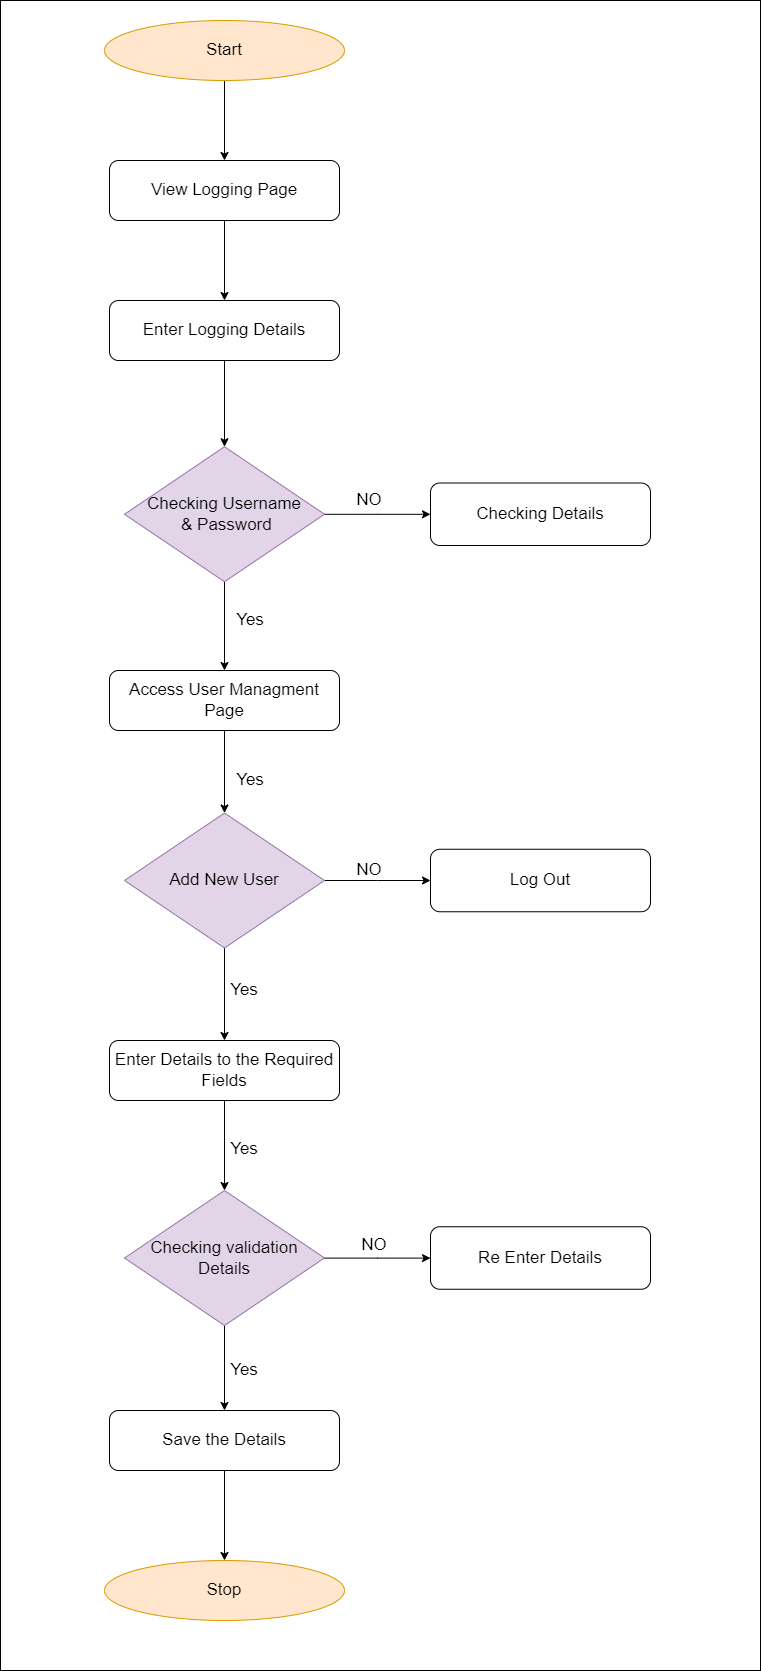

The diagram above was exported from draw.io. Its source (the exported page's mxGraphModel, read from the mxfile embedded in the PNG):
<mxGraphModel dx="1564" dy="936" grid="1" gridSize="10" guides="1" tooltips="1" connect="1" arrows="1" fold="1" page="1" pageScale="1" pageWidth="827" pageHeight="1169" math="0" shadow="0">
  <root>
    <mxCell id="WIyWlLk6GJQsqaUBKTNV-0" />
    <mxCell id="WIyWlLk6GJQsqaUBKTNV-1" parent="WIyWlLk6GJQsqaUBKTNV-0" />
    <mxCell id="URJgibpnmkMziUotXyGk-49" value="" style="rounded=0;whiteSpace=wrap;html=1;fontSize=17;" vertex="1" parent="WIyWlLk6GJQsqaUBKTNV-1">
      <mxGeometry x="200" width="760" height="1670" as="geometry" />
    </mxCell>
    <mxCell id="URJgibpnmkMziUotXyGk-17" value="" style="edgeStyle=orthogonalEdgeStyle;rounded=0;orthogonalLoop=1;jettySize=auto;html=1;fontSize=17;" edge="1" parent="WIyWlLk6GJQsqaUBKTNV-1" source="URJgibpnmkMziUotXyGk-0" target="URJgibpnmkMziUotXyGk-3">
      <mxGeometry relative="1" as="geometry" />
    </mxCell>
    <mxCell id="URJgibpnmkMziUotXyGk-0" value="&lt;font style=&quot;font-size: 17px&quot;&gt;Start&lt;/font&gt;" style="ellipse;whiteSpace=wrap;html=1;fillColor=#ffe6cc;strokeColor=#d79b00;" vertex="1" parent="WIyWlLk6GJQsqaUBKTNV-1">
      <mxGeometry x="304" y="20" width="240" height="60" as="geometry" />
    </mxCell>
    <mxCell id="URJgibpnmkMziUotXyGk-18" value="" style="edgeStyle=orthogonalEdgeStyle;rounded=0;orthogonalLoop=1;jettySize=auto;html=1;fontSize=17;" edge="1" parent="WIyWlLk6GJQsqaUBKTNV-1" source="URJgibpnmkMziUotXyGk-3" target="URJgibpnmkMziUotXyGk-5">
      <mxGeometry relative="1" as="geometry" />
    </mxCell>
    <mxCell id="URJgibpnmkMziUotXyGk-3" value="View Logging Page" style="rounded=1;whiteSpace=wrap;html=1;fontSize=17;" vertex="1" parent="WIyWlLk6GJQsqaUBKTNV-1">
      <mxGeometry x="309" y="160" width="230" height="60" as="geometry" />
    </mxCell>
    <mxCell id="URJgibpnmkMziUotXyGk-19" value="" style="edgeStyle=orthogonalEdgeStyle;rounded=0;orthogonalLoop=1;jettySize=auto;html=1;fontSize=17;" edge="1" parent="WIyWlLk6GJQsqaUBKTNV-1" source="URJgibpnmkMziUotXyGk-5" target="URJgibpnmkMziUotXyGk-6">
      <mxGeometry relative="1" as="geometry" />
    </mxCell>
    <mxCell id="URJgibpnmkMziUotXyGk-5" value="Enter Logging Details" style="rounded=1;whiteSpace=wrap;html=1;fontSize=17;" vertex="1" parent="WIyWlLk6GJQsqaUBKTNV-1">
      <mxGeometry x="309" y="300" width="230" height="60" as="geometry" />
    </mxCell>
    <mxCell id="URJgibpnmkMziUotXyGk-21" value="" style="edgeStyle=orthogonalEdgeStyle;rounded=0;orthogonalLoop=1;jettySize=auto;html=1;fontSize=17;" edge="1" parent="WIyWlLk6GJQsqaUBKTNV-1" source="URJgibpnmkMziUotXyGk-6" target="URJgibpnmkMziUotXyGk-8">
      <mxGeometry relative="1" as="geometry" />
    </mxCell>
    <mxCell id="URJgibpnmkMziUotXyGk-22" value="" style="edgeStyle=orthogonalEdgeStyle;rounded=0;orthogonalLoop=1;jettySize=auto;html=1;fontSize=17;" edge="1" parent="WIyWlLk6GJQsqaUBKTNV-1" source="URJgibpnmkMziUotXyGk-6" target="URJgibpnmkMziUotXyGk-9">
      <mxGeometry relative="1" as="geometry" />
    </mxCell>
    <mxCell id="URJgibpnmkMziUotXyGk-6" value="Checking Username&lt;br&gt;&amp;nbsp;&amp;amp; Password" style="rhombus;whiteSpace=wrap;html=1;fontSize=17;fillColor=#e1d5e7;strokeColor=#9673a6;" vertex="1" parent="WIyWlLk6GJQsqaUBKTNV-1">
      <mxGeometry x="324" y="446.25" width="200" height="135" as="geometry" />
    </mxCell>
    <mxCell id="URJgibpnmkMziUotXyGk-8" value="Checking Details" style="rounded=1;whiteSpace=wrap;html=1;fontSize=17;" vertex="1" parent="WIyWlLk6GJQsqaUBKTNV-1">
      <mxGeometry x="630" y="482.5" width="220" height="62.5" as="geometry" />
    </mxCell>
    <mxCell id="URJgibpnmkMziUotXyGk-23" value="" style="edgeStyle=orthogonalEdgeStyle;rounded=0;orthogonalLoop=1;jettySize=auto;html=1;fontSize=17;" edge="1" parent="WIyWlLk6GJQsqaUBKTNV-1" source="URJgibpnmkMziUotXyGk-9" target="URJgibpnmkMziUotXyGk-10">
      <mxGeometry relative="1" as="geometry" />
    </mxCell>
    <mxCell id="URJgibpnmkMziUotXyGk-9" value="Access User Managment Page" style="rounded=1;whiteSpace=wrap;html=1;fontSize=17;" vertex="1" parent="WIyWlLk6GJQsqaUBKTNV-1">
      <mxGeometry x="309" y="670" width="230" height="60" as="geometry" />
    </mxCell>
    <mxCell id="URJgibpnmkMziUotXyGk-24" value="" style="edgeStyle=orthogonalEdgeStyle;rounded=0;orthogonalLoop=1;jettySize=auto;html=1;fontSize=17;" edge="1" parent="WIyWlLk6GJQsqaUBKTNV-1" source="URJgibpnmkMziUotXyGk-10" target="URJgibpnmkMziUotXyGk-11">
      <mxGeometry relative="1" as="geometry" />
    </mxCell>
    <mxCell id="URJgibpnmkMziUotXyGk-28" value="" style="edgeStyle=orthogonalEdgeStyle;rounded=0;orthogonalLoop=1;jettySize=auto;html=1;fontSize=17;" edge="1" parent="WIyWlLk6GJQsqaUBKTNV-1" source="URJgibpnmkMziUotXyGk-10" target="URJgibpnmkMziUotXyGk-13">
      <mxGeometry relative="1" as="geometry" />
    </mxCell>
    <mxCell id="URJgibpnmkMziUotXyGk-10" value="Add New User" style="rhombus;whiteSpace=wrap;html=1;fontSize=17;fillColor=#e1d5e7;strokeColor=#9673a6;" vertex="1" parent="WIyWlLk6GJQsqaUBKTNV-1">
      <mxGeometry x="324" y="812.5" width="200" height="135" as="geometry" />
    </mxCell>
    <mxCell id="URJgibpnmkMziUotXyGk-11" value="Log Out" style="rounded=1;whiteSpace=wrap;html=1;fontSize=17;" vertex="1" parent="WIyWlLk6GJQsqaUBKTNV-1">
      <mxGeometry x="630" y="848.75" width="220" height="62.5" as="geometry" />
    </mxCell>
    <mxCell id="URJgibpnmkMziUotXyGk-33" value="" style="edgeStyle=orthogonalEdgeStyle;rounded=0;orthogonalLoop=1;jettySize=auto;html=1;fontSize=17;" edge="1" parent="WIyWlLk6GJQsqaUBKTNV-1" source="URJgibpnmkMziUotXyGk-13" target="URJgibpnmkMziUotXyGk-32">
      <mxGeometry relative="1" as="geometry" />
    </mxCell>
    <mxCell id="URJgibpnmkMziUotXyGk-13" value="Enter Details to the Required Fields" style="rounded=1;whiteSpace=wrap;html=1;fontSize=17;" vertex="1" parent="WIyWlLk6GJQsqaUBKTNV-1">
      <mxGeometry x="309" y="1040" width="230" height="60" as="geometry" />
    </mxCell>
    <mxCell id="URJgibpnmkMziUotXyGk-14" value="Re Enter Details" style="rounded=1;whiteSpace=wrap;html=1;fontSize=17;" vertex="1" parent="WIyWlLk6GJQsqaUBKTNV-1">
      <mxGeometry x="630" y="1226.25" width="220" height="62.5" as="geometry" />
    </mxCell>
    <mxCell id="URJgibpnmkMziUotXyGk-35" style="edgeStyle=orthogonalEdgeStyle;rounded=0;orthogonalLoop=1;jettySize=auto;html=1;entryX=0.5;entryY=0;entryDx=0;entryDy=0;fontSize=17;" edge="1" parent="WIyWlLk6GJQsqaUBKTNV-1" source="URJgibpnmkMziUotXyGk-15" target="URJgibpnmkMziUotXyGk-16">
      <mxGeometry relative="1" as="geometry" />
    </mxCell>
    <mxCell id="URJgibpnmkMziUotXyGk-15" value="Save the Details" style="rounded=1;whiteSpace=wrap;html=1;fontSize=17;" vertex="1" parent="WIyWlLk6GJQsqaUBKTNV-1">
      <mxGeometry x="309" y="1410" width="230" height="60" as="geometry" />
    </mxCell>
    <mxCell id="URJgibpnmkMziUotXyGk-16" value="&lt;font style=&quot;font-size: 17px&quot;&gt;Stop&lt;/font&gt;" style="ellipse;whiteSpace=wrap;html=1;fillColor=#ffe6cc;strokeColor=#d79b00;" vertex="1" parent="WIyWlLk6GJQsqaUBKTNV-1">
      <mxGeometry x="304" y="1560" width="240" height="60" as="geometry" />
    </mxCell>
    <mxCell id="URJgibpnmkMziUotXyGk-34" value="" style="edgeStyle=orthogonalEdgeStyle;rounded=0;orthogonalLoop=1;jettySize=auto;html=1;fontSize=17;" edge="1" parent="WIyWlLk6GJQsqaUBKTNV-1" source="URJgibpnmkMziUotXyGk-32" target="URJgibpnmkMziUotXyGk-15">
      <mxGeometry relative="1" as="geometry" />
    </mxCell>
    <mxCell id="URJgibpnmkMziUotXyGk-46" value="" style="edgeStyle=orthogonalEdgeStyle;rounded=0;orthogonalLoop=1;jettySize=auto;html=1;fontSize=17;" edge="1" parent="WIyWlLk6GJQsqaUBKTNV-1" source="URJgibpnmkMziUotXyGk-32" target="URJgibpnmkMziUotXyGk-14">
      <mxGeometry relative="1" as="geometry" />
    </mxCell>
    <mxCell id="URJgibpnmkMziUotXyGk-32" value="Checking validation Details" style="rhombus;whiteSpace=wrap;html=1;fontSize=17;fillColor=#e1d5e7;strokeColor=#9673a6;" vertex="1" parent="WIyWlLk6GJQsqaUBKTNV-1">
      <mxGeometry x="324" y="1190" width="200" height="135" as="geometry" />
    </mxCell>
    <mxCell id="URJgibpnmkMziUotXyGk-36" value="NO" style="text;html=1;strokeColor=none;fillColor=none;align=center;verticalAlign=middle;whiteSpace=wrap;rounded=0;fontSize=17;" vertex="1" parent="WIyWlLk6GJQsqaUBKTNV-1">
      <mxGeometry x="539" y="490" width="60" height="20" as="geometry" />
    </mxCell>
    <mxCell id="URJgibpnmkMziUotXyGk-38" value="Yes" style="text;html=1;strokeColor=none;fillColor=none;align=center;verticalAlign=middle;whiteSpace=wrap;rounded=0;fontSize=17;" vertex="1" parent="WIyWlLk6GJQsqaUBKTNV-1">
      <mxGeometry x="420" y="600" width="60" height="40" as="geometry" />
    </mxCell>
    <mxCell id="URJgibpnmkMziUotXyGk-39" value="Yes" style="text;html=1;strokeColor=none;fillColor=none;align=center;verticalAlign=middle;whiteSpace=wrap;rounded=0;fontSize=17;" vertex="1" parent="WIyWlLk6GJQsqaUBKTNV-1">
      <mxGeometry x="420" y="760" width="60" height="40" as="geometry" />
    </mxCell>
    <mxCell id="URJgibpnmkMziUotXyGk-40" value="NO" style="text;html=1;strokeColor=none;fillColor=none;align=center;verticalAlign=middle;whiteSpace=wrap;rounded=0;fontSize=17;" vertex="1" parent="WIyWlLk6GJQsqaUBKTNV-1">
      <mxGeometry x="539" y="860" width="60" height="20" as="geometry" />
    </mxCell>
    <mxCell id="URJgibpnmkMziUotXyGk-43" value="Yes" style="text;html=1;strokeColor=none;fillColor=none;align=center;verticalAlign=middle;whiteSpace=wrap;rounded=0;fontSize=17;" vertex="1" parent="WIyWlLk6GJQsqaUBKTNV-1">
      <mxGeometry x="414" y="970" width="60" height="40" as="geometry" />
    </mxCell>
    <mxCell id="URJgibpnmkMziUotXyGk-45" value="Yes" style="text;html=1;strokeColor=none;fillColor=none;align=center;verticalAlign=middle;whiteSpace=wrap;rounded=0;fontSize=17;" vertex="1" parent="WIyWlLk6GJQsqaUBKTNV-1">
      <mxGeometry x="414" y="1129" width="60" height="40" as="geometry" />
    </mxCell>
    <mxCell id="URJgibpnmkMziUotXyGk-47" value="NO" style="text;html=1;strokeColor=none;fillColor=none;align=center;verticalAlign=middle;whiteSpace=wrap;rounded=0;fontSize=17;" vertex="1" parent="WIyWlLk6GJQsqaUBKTNV-1">
      <mxGeometry x="544" y="1110" width="60" height="270" as="geometry" />
    </mxCell>
    <mxCell id="URJgibpnmkMziUotXyGk-48" value="Yes" style="text;html=1;strokeColor=none;fillColor=none;align=center;verticalAlign=middle;whiteSpace=wrap;rounded=0;fontSize=17;" vertex="1" parent="WIyWlLk6GJQsqaUBKTNV-1">
      <mxGeometry x="414" y="1350" width="60" height="40" as="geometry" />
    </mxCell>
  </root>
</mxGraphModel>